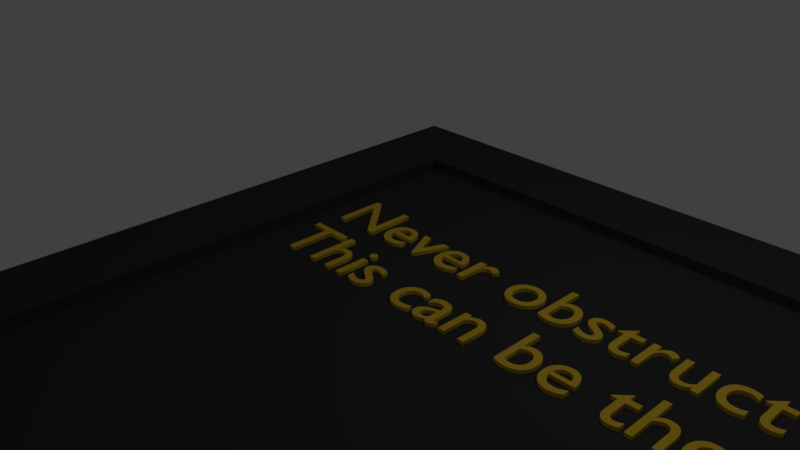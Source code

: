 # Source: pancarte1.blend  (saved by Blender 2.79.0; exported with 4.5.12 LTS)
import bpy
from mathutils import Matrix  # noqa: F401  (used for matrix-valued properties, if any)

bpy.ops.wm.read_factory_settings(use_empty=True)
scene = bpy.context.scene
scene.name = 'Scene'

# ---- collections
col_collection_1 = bpy.data.collections.new('Collection 1'); scene.collection.children.link(col_collection_1)

# ---- materials (node trees are filled in below, after node groups)
mat_material_001 = bpy.data.materials.new('Material.001')
mat_material_001.alpha_threshold = 0.0
mat_material_001.use_transparent_shadow = False
mat_material_001.diffuse_color = (0.8, 0.5252, 0.04056, 1.0)
mat_material_001.roughness = 0.5
mat_material = bpy.data.materials.new('Material')
mat_material.alpha_threshold = 0.0
mat_material.use_transparent_shadow = False
mat_material.diffuse_color = (0.04445, 0.04445, 0.04445, 1.0)
mat_material.roughness = 0.5
mat_material.line_color = (0.0, 0.0, 0.0, 1.0)

# ---- material node trees

# ---- world
world_world = bpy.data.worlds.new('World'); scene.world = world_world
world_world.color = (0.05088, 0.05088, 0.05088)
world_world.use_sun_shadow = False
world_world.sun_shadow_jitter_overblur = 0.0
world_world.cycles.sampling_method = 'MANUAL'

# ---- cameras
cam_camera = bpy.data.cameras.new('Camera')
cam_camera.clip_end = 100.0
cam_camera.lens = 35.0
cam_camera.sensor_width = 32.0
cam_camera.sensor_height = 18.0
cam_camera.ortho_scale = 7.314
cam_camera.dof.focus_distance = 0.0
cam_camera.dof.aperture_fstop = 128.0

# ---- lights
light_lamp = bpy.data.lights.new('Lamp', 'POINT')
light_lamp.transmission_factor = 0.0
light_lamp.cutoff_distance = 30.0
light_lamp.energy = 100.0
light_lamp.shadow_buffer_clip_start = 1.001
light_lamp.shadow_soft_size = 0.1
light_lamp.shadow_maximum_resolution = 0.006
light_lamp.use_absolute_resolution = True

# ---- meshes
me_cube = bpy.data.meshes.new('Cube')
me_cube.from_pydata([(1.0, 1.0, -1.0), (1.0, -1.0, -1.0), (-1.0, -1.0, -1.0), (-1.0, 1.0, -1.0), (1.0, 1.0, 1.0), (1.0, -1.0, 1.0), (-1.0, -1.0, 1.0), (-1.0, 1.0, 1.0), (1.249, 1.249, -1.249), (1.249, -1.249, -1.249), (-1.249, 1.249, -1.249), (1.249, 1.249, 1.249), (-1.249, -1.249, -1.249), (1.249, -1.249, 1.249), (-1.249, -1.249, 1.249), (-1.249, 1.249, 1.249), (1.0, 1.0, 3.343), (1.0, -1.0, 3.343), (-1.0, 1.0, 3.343), (-1.0, -1.0, 3.343), (1.249, 1.249, 3.592), (1.249, -1.249, 3.592), (-1.249, 1.249, 3.592), (-1.249, -1.249, 3.592)], [], [(0, 1, 2, 3), (4, 7, 6, 5), (4, 5, 17, 16), (0, 3, 10, 8), (2, 1, 9, 12), (3, 2, 12, 10), (8, 11, 13, 9), (9, 13, 14, 12), (12, 14, 15, 10), (11, 8, 10, 15), (5, 6, 19, 17), (11, 15, 22, 20), (1, 0, 8, 9), (15, 14, 23, 22), (17, 19, 23, 21), (16, 17, 21, 20), (19, 18, 22, 23), (18, 16, 20, 22), (14, 13, 21, 23), (6, 7, 18, 19), (13, 11, 20, 21), (7, 4, 16, 18)])
me_cube.materials.append(mat_material)
me_cube.use_remesh_preserve_volume = False
me_cube.use_remesh_preserve_attributes = False
me_cube.use_mirror_vertex_groups = False
me_cube.update()

# ---- curves / text
txt_text = bpy.data.curves.new('Text', 'FONT')
txt_text.dimensions = '2D'
txt_text.body = 'Never obstruct the emergency exit.\nThis can be the difference between live and death.'
txt_text.materials.append(mat_material_001)
txt_text.use_path_clamp = True
txt_text.bevel_resolution = 0
txt_text.extrude = 0.1

# ---- objects
ob_text = bpy.data.objects.new('Text', txt_text)
ob_cube = bpy.data.objects.new('Cube', me_cube)
ob_lamp = bpy.data.objects.new('Lamp', light_lamp)
ob_camera = bpy.data.objects.new('Camera', cam_camera)

# ---- transforms, parenting, visibility, modifiers, constraints
ob_text.location = (-0.9785, 0.2861, 0.01157)
ob_text.lineart.crease_threshold = 0.0
ob_cube.location = (2.916, -1.708, 0.0)
ob_cube.scale = (4.23, 4.23, 0.06197)
ob_cube.lock_rotations_4d = False
ob_cube.empty_display_type = 'ARROWS'
ob_cube.lineart.crease_threshold = 0.0
ob_lamp.location = (4.076, 1.005, 5.904)
ob_lamp.rotation_euler = (0.6503, 0.05522, 1.866)
ob_lamp.lock_rotations_4d = False
ob_lamp.empty_display_type = 'ARROWS'
ob_lamp.color = (0.0, 0.0, 0.0, 0.0)
ob_lamp.lineart.crease_threshold = 0.0
ob_camera.location = (7.481, -6.508, 5.344)
ob_camera.rotation_euler = (1.109, 0.0, 0.8149)
ob_camera.lock_rotations_4d = False
ob_camera.empty_display_type = 'ARROWS'
ob_camera.color = (0.0, 0.0, 0.0, 0.0)
ob_camera.display_type = 'WIRE'
ob_camera.lineart.crease_threshold = 0.0

# ---- collection membership
col_collection_1.objects.link(ob_text)
col_collection_1.objects.link(ob_cube)
col_collection_1.objects.link(ob_lamp)
col_collection_1.objects.link(ob_camera)

# ---- scene / render settings (as saved in the file)
scene.camera = ob_camera
scene.frame_start = 1; scene.frame_end = 250; scene.frame_set(0)
scene.render.engine = 'BLENDER_EEVEE_NEXT'
scene.render.resolution_percentage = 50
scene.render.dither_intensity = 0.0
scene.cycles.use_denoising = False
scene.cycles.samples = 128
scene.cycles.sampling_pattern = 'TABULATED_SOBOL'
scene.cycles.use_adaptive_sampling = False
scene.cycles.use_light_tree = False
scene.cycles.blur_glossy = 0.0
scene.cycles.sample_clamp_indirect = 0.0
scene.view_settings.view_transform = 'Standard'
bpy.context.view_layer.update()
